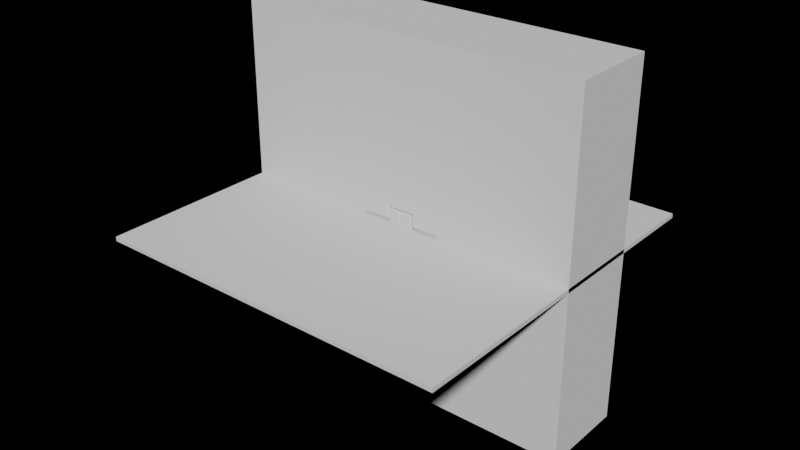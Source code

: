 # Source: StorageRoom.blend  (saved by Blender 3.3.6; exported with 4.5.12 LTS)
import bpy
from mathutils import Matrix  # noqa: F401  (used for matrix-valued properties, if any)

bpy.ops.wm.read_factory_settings(use_empty=True)
scene = bpy.context.scene
scene.name = 'Scene'

# ---- collections
col_collection = bpy.data.collections.new('Collection'); scene.collection.children.link(col_collection)

# ---- world
world_world = bpy.data.worlds.new('World'); scene.world = world_world
world_world.use_nodes = True; world_world.node_tree.nodes.clear()
_N = world_world.node_tree.nodes; _L = world_world.node_tree.links
n0 = _N.new('ShaderNodeOutputWorld'); n0.name = 'World Output'; n0.location = (300, 300)
n1 = _N.new('ShaderNodeBackground'); n1.name = 'Background'; n1.location = (10, 300)
n1.inputs[0].default_value = (0.0, 0.0, 0.0, 1.0)
_L.new(n1.outputs[0], n0.inputs[0])
n0.is_active_output = True
world_world.color = (0.05088, 0.05088, 0.05088)
world_world.use_sun_shadow = False
world_world.sun_shadow_jitter_overblur = 0.0
world_world.light_settings.distance = 0.2

# ---- meshes
me_plane = bpy.data.meshes.new('Plane')
me_plane.from_pydata([(-1.0, -1.0, 0.0), (1.0, -1.0, 0.0), (-1.0, 1.0, 0.0), (1.0, 1.0, 0.0), (-1.0, -1.0, -0.04754), (1.0, -1.0, -0.04754), (-1.0, 1.0, -0.04754), (1.0, 1.0, -0.04754)], [], [(0, 2, 3, 1), (4, 5, 7, 6), (1, 3, 7, 5), (2, 0, 4, 6), (3, 2, 6, 7), (0, 1, 5, 4)])
_uv = me_plane.uv_layers.new(name='UVMap')
_uv.uv.foreach_set('vector', [0.75, 0.75, 0.75, 0.5, 0.5, 0.5, 0.5, 0.75, 0.75, 0.75, 0.5, 0.75, 0.5, 0.5, 0.75, 0.5, 0.5, 0.75, 0.5, 0.5, 0.5, 0.5, 0.5, 0.75, 0.75, 0.5, 0.75, 0.75, 0.75, 0.75, 0.75, 0.5, 0.5, 0.5, 0.75, 0.5, 0.75, 0.5, 0.5, 0.5, 0.75, 0.75, 0.5, 0.75, 0.5, 0.75, 0.75, 0.75])
me_plane.update()
me_plane_001 = bpy.data.meshes.new('Plane.001')
me_plane_001.from_pydata([(-2.0, -2.0, 0.0), (2.0, -2.0, 0.0), (-2.0, 2.0, 0.0), (2.0, 2.0, 0.0), (-2.0, -2.0, -1.0), (2.0, -2.0, -1.0), (-2.0, 2.0, -1.0), (2.0, 2.0, -1.0), (-2.0, 0.2045, -2.98e-08), (-2.0, -0.2045, 2.98e-08), (2.0, 0.2045, -2.98e-08), (2.0, -0.2045, 2.98e-08), (-2.0, 0.2045, -1.0), (-2.0, -0.2045, -1.0), (2.0, 0.2045, -1.0), (2.0, -0.2045, -1.0), (-0.208, -2.0, 0.0), (0.208, -2.0, 0.0), (0.208, 2.0, 0.0), (-0.208, 2.0, 0.0), (-0.208, -2.0, -1.0), (0.208, -2.0, -1.0), (0.208, 2.0, -1.0), (-0.208, 2.0, -1.0), (-0.208, -0.2045, -1.0), (0.208, -0.2045, -1.0), (-0.208, 0.2045, -1.0), (0.208, 0.2045, -1.0), (0.208, -0.2045, 2.98e-08), (-0.208, -0.2045, 2.98e-08), (0.208, 0.2045, -2.98e-08), (-0.208, 0.2045, -2.98e-08), (0.208, -0.2045, -0.8124), (-0.208, -0.2045, -0.8124), (0.208, 0.2045, -0.8124), (-0.208, 0.2045, -0.8124), (-0.208, -0.2045, -0.1115), (-0.208, 0.2045, -0.1115), (0.208, -0.2045, -0.1115), (0.208, 0.2045, -0.1115), (-0.145, 0.1515, -0.1115), (0.145, 0.1515, -0.1115), (-0.145, -0.1515, -0.1115), (0.145, -0.1515, -0.1115), (0.145, -0.1515, -0.01887), (0.1653, -0.1686, 2.98e-08), (-0.145, -0.1515, -0.01887), (-0.1653, -0.1686, 2.98e-08), (0.1653, 0.1686, -2.98e-08), (0.145, 0.1515, -0.01887), (-0.1653, 0.1686, -2.98e-08), (-0.145, 0.1515, -0.01887), (-2.0, 0.02516, 0.0), (-2.0, -0.0253, 0.0), (2.0, 0.02516, 0.0), (2.0, -0.0253, 0.0), (-2.0, 0.02516, -1.0), (-2.0, -0.0253, -1.0), (2.0, 0.02516, -1.0), (2.0, -0.0253, -1.0), (-0.208, -0.0253, 0.0), (-0.208, 0.02516, 0.0), (0.208, -0.0253, 0.0), (0.208, 0.02516, 0.0), (-0.208, 0.02516, -1.0), (-0.208, -0.0253, -1.0), (0.208, 0.02516, -1.0), (0.208, -0.0253, -1.0), (-0.208, -0.0253, -0.8124), (-0.208, 0.02516, -0.8124), (0.208, -0.0253, -0.8124), (0.208, 0.02516, -0.8124), (0.208, -0.0253, -0.1115), (0.208, 0.02516, -0.1115), (-0.208, -0.0253, -0.1115), (-0.208, 0.02516, -0.1115), (0.145, -0.02484, -0.1115), (0.145, 0.02516, -0.1115), (-0.145, -0.02484, -0.1115), (-0.145, 0.02516, -0.1115), (-0.145, -0.02484, -0.01887), (-0.145, 0.02516, -0.01887), (-0.1653, 0.02516, 0.0), (-0.1653, -0.02499, 0.0), (0.145, -0.02484, -0.01887), (0.145, 0.02516, -0.01887), (0.1653, 0.02516, 0.0), (0.1653, -0.02499, 0.0), (0.4617, 2.0, 0.0), (0.4617, 2.0, -1.0), (0.4617, -0.2045, 2.98e-08), (0.4617, 0.2045, -2.98e-08), (0.4617, -2.0, 0.0), (0.4617, -2.0, -1.0), (0.4617, -0.2045, -1.0), (0.4617, 0.2045, -1.0), (0.4617, -0.0253, -1.0), (0.4617, 0.02516, -1.0), (0.4617, -0.0253, 0.0), (0.4617, 0.02516, 0.0), (-0.4617, 2.0, 0.0), (-0.4617, 2.0, -1.0), (-0.4617, -0.2045, 2.98e-08), (-0.4617, 0.2045, -2.98e-08), (-0.4617, -2.0, 0.0), (-0.4617, -2.0, -1.0), (-0.4617, -0.2045, -1.0), (-0.4617, 0.2045, -1.0), (-0.4617, -0.0253, -1.0), (-0.4617, 0.02516, -1.0), (-0.4617, -0.0253, 0.0), (-0.4617, 0.02516, 0.0), (-0.4617, -0.0253, -0.01887), (-0.4617, 0.02516, -0.01887), (-0.208, -0.0253, -0.01887), (-0.208, 0.02516, -0.01887), (-0.1653, -0.0253, -0.01887), (-0.1653, 0.02516, -0.01887), (0.0, -2.0, 0.0), (0.0, 2.0, 0.0), (0.0, -2.0, -1.0), (0.0, 2.0, -1.0), (0.0, -0.2045, -1.0), (0.0, 0.2045, -1.0), (0.0, -0.2045, 2.98e-08), (0.0, 0.2045, -2.98e-08), (0.0, -0.2045, -0.8124), (0.0, 0.2045, -0.8124), (0.0, -0.2045, -0.1115), (0.0, 0.2045, -0.1115), (0.0, -0.1515, -0.1115), (0.0, 0.1515, -0.1115), (0.0, -0.1515, -0.01887), (0.0, -0.1686, 2.98e-08), (0.0, 0.1686, -2.98e-08), (0.0, 0.1515, -0.01887), (0.0, -0.0253, -0.8124), (0.0, 0.02516, -0.8124), (0.0, -0.0253, -1.0), (0.0, 0.02516, -1.0), (0.4617, -0.0253, -0.01887), (0.4617, 0.02516, -0.01887), (0.208, -0.0253, -0.01887), (0.208, 0.02516, -0.01887), (0.1653, -0.0253, -0.01887), (0.1653, 0.02516, -0.01887), (-0.1653, -0.178, -0.1115), (-0.1653, 0.178, -0.1115), (-0.1653, -0.02507, -0.1115), (-0.1653, 0.02516, -0.1115), (0.0, 0.178, -0.1115), (0.0, -0.178, -0.1115), (0.1653, -0.178, -0.1115), (0.1653, 0.178, -0.1115), (0.1653, -0.02507, -0.1115), (0.1653, 0.02516, -0.1115)], [], [(25, 122, 138, 67), (14, 95, 89, 7), (59, 96, 97, 58), (9, 13, 4, 0), (100, 101, 6, 2), (58, 97, 95, 14), (2, 6, 12, 8), (53, 57, 13, 9), (88, 3, 7, 89), (91, 88, 18, 30), (99, 63, 143, 141), (85, 86, 48, 49), (71, 34, 127, 137), (66, 139, 123, 27), (111, 61, 31, 103), (74, 36, 33, 68), (104, 16, 29, 102), (1, 92, 93, 5), (109, 107, 26, 64), (62, 87, 45, 28), (105, 106, 24, 20), (70, 71, 137, 136), (104, 105, 20, 16), (11, 1, 5, 15), (11, 55, 98, 90), (119, 121, 23, 19), (107, 101, 23, 26), (152, 43, 76, 154), (103, 31, 19, 100), (143, 145, 144, 142), (39, 153, 150, 129), (129, 37, 35, 127), (5, 93, 94, 15), (38, 152, 154, 72), (135, 51, 40, 131), (60, 29, 47, 83), (18, 88, 89, 22), (149, 147, 40, 79), (155, 77, 41, 153), (92, 17, 21, 93), (125, 31, 50, 134), (30, 48, 86, 63), (125, 134, 48, 30), (151, 146, 42, 130), (80, 46, 42, 78), (132, 46, 47, 133), (134, 50, 51, 135), (81, 51, 50, 82), (67, 138, 139, 66), (15, 94, 96, 59), (99, 141, 140, 98), (32, 70, 136, 126), (46, 80, 83, 47), (44, 45, 87, 84), (51, 81, 79, 40), (17, 28, 124, 118), (10, 3, 88, 91), (63, 86, 145, 143), (62, 98, 140, 142), (154, 144, 145, 155), (87, 62, 142, 144), (44, 43, 130, 132), (146, 148, 78, 42), (148, 149, 117, 116), (31, 61, 82, 50), (27, 123, 121, 22), (96, 67, 66, 97), (39, 34, 71, 73), (141, 143, 142, 140), (73, 71, 70, 72), (10, 54, 58, 14), (90, 98, 62, 28), (106, 108, 65, 24), (108, 109, 64, 65), (37, 75, 69, 35), (75, 74, 68, 69), (102, 29, 60, 110), (119, 18, 22, 121), (28, 45, 133, 124), (49, 41, 77, 85), (30, 18, 119, 125), (95, 27, 22, 89), (128, 151, 152, 38), (94, 25, 67, 96), (8, 12, 56, 52), (52, 56, 57, 53), (93, 21, 25, 94), (54, 10, 91, 99), (54, 99, 98, 55), (153, 41, 131, 150), (38, 32, 126, 128), (9, 102, 110, 53), (57, 56, 109, 108), (13, 57, 108, 106), (8, 103, 100, 2), (12, 6, 101, 107), (0, 4, 105, 104), (4, 13, 106, 105), (56, 12, 107, 109), (0, 104, 102, 9), (52, 111, 103, 8), (19, 23, 101, 100), (132, 133, 45, 44), (52, 53, 110, 111), (111, 110, 112, 113), (113, 112, 114, 115), (115, 114, 116, 117), (60, 114, 112, 110), (111, 113, 115, 61), (61, 115, 117, 82), (83, 116, 114, 60), (65, 64, 139, 138), (68, 136, 137, 69), (129, 127, 34, 39), (135, 131, 41, 49), (54, 55, 59, 58), (46, 132, 130, 42), (147, 150, 131, 40), (55, 11, 15, 59), (1, 11, 90, 92), (69, 137, 127, 35), (36, 128, 126, 33), (33, 126, 136, 68), (72, 154, 155, 73), (29, 124, 133, 47), (64, 26, 123, 139), (24, 65, 138, 122), (26, 23, 121, 123), (20, 24, 122, 120), (151, 130, 43, 152), (31, 125, 119, 19), (16, 118, 124, 29), (16, 20, 120, 118), (84, 76, 43, 44), (134, 135, 49, 48), (72, 70, 32, 38), (99, 91, 30, 63), (97, 66, 27, 95), (92, 90, 28, 17), (3, 10, 14, 7), (37, 129, 150, 147), (73, 155, 153, 39), (21, 120, 122, 25), (74, 75, 149, 148), (36, 74, 148, 146), (128, 36, 146, 151), (75, 37, 147, 149), (77, 155, 145, 85), (17, 118, 120, 21), (79, 81, 117, 149), (148, 116, 80, 78), (80, 116, 83), (82, 117, 81), (154, 76, 84, 144), (84, 87, 144), (86, 85, 145)])
_uv = me_plane_001.uv_layers.new(name='UVMap')
_uv.uv.foreach_set('vector', [0.2244, 0.724, 0.2244, 0.75, 0.2468, 0.75, 0.2468, 0.724, 0.2756, 0.5, 0.2756, 0.6923, 0.5, 0.6923, 0.5, 0.5, 0.2468, 0.5, 0.2468, 0.6923, 0.2531, 0.6923, 0.2531, 0.5, 0.625, 0.2244, 0.5, 0.2244, 0.5, 0.0, 0.625, 0.0, 1.0, 0.1923, 0.875, 0.1923, 0.875, 5.96e-07, 1.0, 0.0, 0.2531, 0.5, 0.2531, 0.6923, 0.2756, 0.6923, 0.2756, 0.5, 0.625, 0.5, 0.5, 0.5, 0.5, 0.2756, 0.625, 0.2756, 0.625, 0.2468, 0.5, 0.2468, 0.5, 0.2244, 0.625, 0.2244, 1.0, 0.1923, 1.0, 0.0, 0.875, 5.96e-07, 0.875, 0.1923, 0.3077, 0.2244, 0.3077, 0.0, 0.276, 0.0, 0.276, 0.2244, 0.7918, 0.8025, 0.7918, 0.7707, 0.7894, 0.7707, 0.7894, 0.8025, 0.2681, 0.2469, 0.2707, 0.2469, 0.2707, 0.2289, 0.2681, 0.2311, 0.5798, 0.802, 0.6022, 0.802, 0.6022, 0.776, 0.5798, 0.776, 0.2531, 0.724, 0.2531, 0.75, 0.2756, 0.75, 0.2756, 0.724, 0.3077, 0.2469, 0.276, 0.2469, 0.276, 0.2244, 0.3077, 0.2244, 0.5287, 0.75, 0.5511, 0.75, 0.5511, 0.8376, 0.5287, 0.8376, 0.3077, 0.5, 0.276, 0.5, 0.276, 0.2756, 0.3077, 0.2756, 0.75, 0.0, 0.75, 0.1923, 0.875, 0.1923, 0.875, 0.0, 0.2531, 0.6923, 0.2756, 0.6923, 0.2756, 0.724, 0.2531, 0.724, 0.276, 0.2532, 0.2707, 0.2531, 0.2707, 0.2711, 0.276, 0.2756, 0.0, 0.6923, 0.2244, 0.6923, 0.2244, 0.724, 0.0, 0.724, 0.5735, 0.802, 0.5798, 0.802, 0.5798, 0.776, 0.5735, 0.776, 0.75, 0.1923, 0.875, 0.1923, 0.875, 0.224, 0.75, 0.224, 0.625, 0.2244, 0.625, 0.0, 0.5, 0.0, 0.5, 0.2244, 0.5, 0.2756, 0.5, 0.2532, 0.3077, 0.2532, 0.3077, 0.2756, 1.0, 0.25, 0.875, 0.25, 0.875, 0.224, 1.0, 0.224, 0.2756, 0.6923, 0.5, 0.6923, 0.5, 0.724, 0.2756, 0.724, 0.6055, 0.7553, 0.6088, 0.7579, 0.6247, 0.7579, 0.6247, 0.7553, 0.3077, 0.2244, 0.276, 0.2244, 0.276, 0.0, 0.3077, 0.0, 0.8083, 0.5811, 0.8083, 0.5758, 0.802, 0.5758, 0.802, 0.5811, 0.6533, 0.75, 0.65, 0.7553, 0.65, 0.776, 0.6533, 0.776, 0.776, 0.5876, 0.75, 0.5876, 0.75, 0.5, 0.776, 0.5, 0.0, 0.5, 0.0, 0.6923, 0.2244, 0.6923, 0.2244, 0.5, 0.6022, 0.75, 0.6055, 0.7553, 0.6247, 0.7553, 0.6246, 0.75, 0.7282, 0.7707, 0.7282, 0.7525, 0.7398, 0.7525, 0.7398, 0.7707, 0.276, 0.2532, 0.276, 0.2756, 0.2707, 0.2711, 0.2707, 0.2531, 1.0, 0.224, 1.0, 0.1923, 0.875, 0.1923, 0.875, 0.224, 0.6309, 0.7553, 0.65, 0.7553, 0.6467, 0.7579, 0.6309, 0.7579, 0.6309, 0.7553, 0.6309, 0.7579, 0.6467, 0.7579, 0.65, 0.7553, 0.75, 0.1923, 0.75, 0.224, 0.875, 0.224, 0.875, 0.1923, 0.25, 0.2244, 0.276, 0.2244, 0.2707, 0.2289, 0.25, 0.2289, 0.276, 0.2244, 0.2707, 0.2289, 0.2707, 0.2469, 0.276, 0.2469, 0.25, 0.2244, 0.25, 0.2289, 0.2707, 0.2289, 0.276, 0.2244, 0.6055, 0.776, 0.6055, 0.7553, 0.6088, 0.7579, 0.6088, 0.776, 0.7089, 0.8037, 0.7089, 0.7879, 0.7205, 0.7879, 0.7205, 0.8037, 0.7616, 0.7835, 0.7616, 0.7654, 0.7639, 0.7629, 0.7639, 0.7835, 0.7258, 0.7707, 0.7258, 0.75, 0.7282, 0.7525, 0.7282, 0.7707, 0.2681, 0.2469, 0.2681, 0.2311, 0.2707, 0.2289, 0.2707, 0.2469, 0.2468, 0.724, 0.2468, 0.75, 0.2531, 0.75, 0.2531, 0.724, 0.2244, 0.5, 0.2244, 0.6923, 0.2468, 0.6923, 0.2468, 0.5, 0.7484, 0.787, 0.7461, 0.787, 0.7461, 0.7934, 0.7484, 0.7934, 0.5511, 0.802, 0.5735, 0.802, 0.5735, 0.776, 0.5511, 0.776, 0.2681, 0.2689, 0.2681, 0.2531, 0.2707, 0.2531, 0.2707, 0.2711, 0.2681, 0.2689, 0.2707, 0.2711, 0.2707, 0.2531, 0.2681, 0.2531, 0.7374, 0.7913, 0.7374, 0.8071, 0.7258, 0.8071, 0.7258, 0.7913, 0.276, 0.5, 0.276, 0.2756, 0.25, 0.2756, 0.25, 0.5, 0.5, 0.2244, 0.5, 0.0, 0.3077, 0.0, 0.3077, 0.2244, 0.7918, 0.7707, 0.7918, 0.7654, 0.7894, 0.7654, 0.7894, 0.7707, 0.7779, 0.7946, 0.7779, 0.7629, 0.7755, 0.7629, 0.7755, 0.7946, 0.7398, 0.787, 0.7398, 0.7986, 0.7461, 0.7986, 0.7461, 0.787, 0.7779, 0.7999, 0.7779, 0.7946, 0.7755, 0.7946, 0.7755, 0.7999, 0.7616, 0.7654, 0.75, 0.7654, 0.75, 0.7835, 0.7616, 0.7835, 0.6055, 0.7553, 0.6247, 0.7553, 0.6247, 0.7579, 0.6088, 0.7579, 0.7398, 0.787, 0.7461, 0.787, 0.7461, 0.7986, 0.7398, 0.7986, 0.276, 0.2244, 0.276, 0.2469, 0.2707, 0.2469, 0.2707, 0.2289, 0.2756, 0.724, 0.2756, 0.75, 0.5, 0.75, 0.5, 0.724, 0.2468, 0.6923, 0.2468, 0.724, 0.2531, 0.724, 0.2531, 0.6923, 0.5, 0.75, 0.5, 0.8376, 0.5224, 0.8376, 0.5224, 0.75, 0.8083, 0.6128, 0.8083, 0.5811, 0.802, 0.5811, 0.802, 0.6128, 0.5224, 0.75, 0.5224, 0.8376, 0.5287, 0.8376, 0.5287, 0.75, 0.625, 0.2756, 0.625, 0.2531, 0.5, 0.2531, 0.5, 0.2756, 0.3077, 0.2756, 0.3077, 0.2532, 0.276, 0.2532, 0.276, 0.2756, 0.2244, 0.6923, 0.2468, 0.6923, 0.2468, 0.724, 0.2244, 0.724, 0.2468, 0.6923, 0.2531, 0.6923, 0.2531, 0.724, 0.2468, 0.724, 0.5, 0.75, 0.5224, 0.75, 0.5224, 0.8376, 0.5, 0.8376, 0.5224, 0.75, 0.5287, 0.75, 0.5287, 0.8376, 0.5224, 0.8376, 0.3077, 0.2756, 0.276, 0.2756, 0.276, 0.2532, 0.3077, 0.2532, 1.0, 0.25, 1.0, 0.224, 0.875, 0.224, 0.875, 0.25, 0.276, 0.2756, 0.2707, 0.2711, 0.25, 0.2711, 0.25, 0.2756, 0.7374, 0.7913, 0.7258, 0.7913, 0.7258, 0.8071, 0.7374, 0.8071, 0.276, 0.2244, 0.276, 0.0, 0.25, 0.0, 0.25, 0.2244, 0.2756, 0.6923, 0.2756, 0.724, 0.5, 0.724, 0.5, 0.6923, 0.6022, 0.776, 0.6055, 0.776, 0.6055, 0.7553, 0.6022, 0.75, 0.2244, 0.6923, 0.2244, 0.724, 0.2468, 0.724, 0.2468, 0.6923, 0.625, 0.2756, 0.5, 0.2756, 0.5, 0.2531, 0.625, 0.2531, 0.625, 0.2531, 0.5, 0.2531, 0.5, 0.2468, 0.625, 0.2468, 0.0, 0.6923, 0.0, 0.724, 0.2244, 0.724, 0.2244, 0.6923, 0.5, 0.2469, 0.5, 0.2244, 0.3077, 0.2244, 0.3077, 0.2469, 0.5, 0.2469, 0.3077, 0.2469, 0.3077, 0.2532, 0.5, 0.2532, 0.65, 0.7553, 0.6467, 0.7579, 0.6467, 0.776, 0.65, 0.776, 0.802, 0.6752, 0.802, 0.5876, 0.776, 0.5876, 0.776, 0.6752, 0.5, 0.2756, 0.3077, 0.2756, 0.3077, 0.2532, 0.5, 0.2532, 0.2468, 0.5, 0.2531, 0.5, 0.2531, 0.6923, 0.2468, 0.6923, 0.2244, 0.5, 0.2468, 0.5, 0.2468, 0.6923, 0.2244, 0.6923, 0.5, 0.2244, 0.3077, 0.2244, 0.3077, 0.0, 0.5, 0.0, 0.2756, 0.5, 0.5, 0.5, 0.5, 0.6923, 0.2756, 0.6923, 0.75, 0.0, 0.875, 0.0, 0.875, 0.1923, 0.75, 0.1923, 0.0, 0.5, 0.2244, 0.5, 0.2244, 0.6923, 0.0, 0.6923, 0.2531, 0.5, 0.2756, 0.5, 0.2756, 0.6923, 0.2531, 0.6923, 0.5, 0.5, 0.3077, 0.5, 0.3077, 0.2756, 0.5, 0.2756, 0.5, 0.2469, 0.3077, 0.2469, 0.3077, 0.2244, 0.5, 0.2244, 1.0, 0.224, 0.875, 0.224, 0.875, 0.1923, 1.0, 0.1923, 0.7616, 0.7835, 0.7639, 0.7835, 0.7639, 0.7629, 0.7616, 0.7654, 0.5, 0.2469, 0.5, 0.2532, 0.3077, 0.2532, 0.3077, 0.2469, 0.7484, 0.787, 0.7484, 0.7934, 0.7461, 0.7934, 0.7461, 0.787, 0.8083, 0.6128, 0.802, 0.6128, 0.802, 0.5811, 0.8083, 0.5811, 0.8083, 0.5811, 0.802, 0.5811, 0.802, 0.5758, 0.8083, 0.5758, 0.7779, 0.7946, 0.7755, 0.7946, 0.7755, 0.7629, 0.7779, 0.7629, 0.7918, 0.8025, 0.7894, 0.8025, 0.7894, 0.7707, 0.7918, 0.7707, 0.7918, 0.7707, 0.7894, 0.7707, 0.7894, 0.7654, 0.7918, 0.7654, 0.7779, 0.7999, 0.7755, 0.7999, 0.7755, 0.7946, 0.7779, 0.7946, 0.2468, 0.724, 0.2531, 0.724, 0.2531, 0.75, 0.2468, 0.75, 0.5735, 0.802, 0.5735, 0.776, 0.5798, 0.776, 0.5798, 0.802, 0.776, 0.5876, 0.776, 0.5, 0.75, 0.5, 0.75, 0.5876, 0.7282, 0.7707, 0.7398, 0.7707, 0.7398, 0.7525, 0.7282, 0.7525, 0.625, 0.2531, 0.625, 0.2468, 0.5, 0.2468, 0.5, 0.2531, 0.7616, 0.7654, 0.7616, 0.7835, 0.75, 0.7835, 0.75, 0.7654, 0.65, 0.7553, 0.65, 0.776, 0.6467, 0.776, 0.6467, 0.7579, 0.625, 0.2468, 0.625, 0.2244, 0.5, 0.2244, 0.5, 0.2468, 0.5, 0.5, 0.5, 0.2756, 0.3077, 0.2756, 0.3077, 0.5, 0.5798, 0.802, 0.5798, 0.776, 0.6022, 0.776, 0.6022, 0.802, 0.802, 0.6752, 0.776, 0.6752, 0.776, 0.5876, 0.802, 0.5876, 0.5511, 0.802, 0.5511, 0.776, 0.5735, 0.776, 0.5735, 0.802, 0.6246, 0.75, 0.6247, 0.7553, 0.6309, 0.7553, 0.6309, 0.75, 0.276, 0.2756, 0.25, 0.2756, 0.25, 0.2711, 0.2707, 0.2711, 0.2531, 0.724, 0.2756, 0.724, 0.2756, 0.75, 0.2531, 0.75, 0.2244, 0.724, 0.2468, 0.724, 0.2468, 0.75, 0.2244, 0.75, 0.2756, 0.724, 0.5, 0.724, 0.5, 0.75, 0.2756, 0.75, 0.0, 0.724, 0.2244, 0.724, 0.2244, 0.75, 0.0, 0.75, 0.6055, 0.776, 0.6088, 0.776, 0.6088, 0.7579, 0.6055, 0.7553, 0.276, 0.2244, 0.25, 0.2244, 0.25, 0.0, 0.276, 0.0, 0.276, 0.5, 0.25, 0.5, 0.25, 0.2756, 0.276, 0.2756, 0.75, 0.224, 0.875, 0.224, 0.875, 0.25, 0.75, 0.25, 0.7089, 0.8037, 0.7205, 0.8037, 0.7205, 0.7879, 0.7089, 0.7879, 0.7258, 0.7707, 0.7282, 0.7707, 0.7282, 0.7525, 0.7258, 0.75, 0.5287, 0.75, 0.5287, 0.8376, 0.5511, 0.8376, 0.5511, 0.75, 0.3077, 0.2469, 0.3077, 0.2244, 0.276, 0.2244, 0.276, 0.2469, 0.2531, 0.6923, 0.2531, 0.724, 0.2756, 0.724, 0.2756, 0.6923, 0.3077, 0.5, 0.3077, 0.2756, 0.276, 0.2756, 0.276, 0.5, 0.625, 0.5, 0.625, 0.2756, 0.5, 0.2756, 0.5, 0.5, 0.6533, 0.75, 0.6533, 0.776, 0.65, 0.776, 0.65, 0.7553, 0.6309, 0.75, 0.6309, 0.7553, 0.65, 0.7553, 0.6533, 0.75, 0.0, 0.724, 0.0, 0.75, 0.2244, 0.75, 0.2244, 0.724, 0.6246, 0.75, 0.6309, 0.75, 0.6309, 0.7553, 0.6247, 0.7553, 0.6022, 0.75, 0.6246, 0.75, 0.6247, 0.7553, 0.6055, 0.7553, 0.6022, 0.776, 0.6022, 0.75, 0.6055, 0.7553, 0.6055, 0.776, 0.6309, 0.75, 0.6533, 0.75, 0.65, 0.7553, 0.6309, 0.7553, 0.7779, 0.7629, 0.7779, 0.7654, 0.7894, 0.7654, 0.7894, 0.7629, 0.75, 0.224, 0.75, 0.25, 0.875, 0.25, 0.875, 0.224, 0.7779, 0.7629, 0.7894, 0.7629, 0.7894, 0.7654, 0.7779, 0.7654, 0.7639, 0.7999, 0.7755, 0.7999, 0.7755, 0.8025, 0.7639, 0.8025, 0.7755, 0.8025, 0.7755, 0.7999, 0.7779, 0.7999, 0.7918, 0.7654, 0.7894, 0.7654, 0.7894, 0.7629, 0.7639, 0.7999, 0.7639, 0.8025, 0.7755, 0.8025, 0.7755, 0.7999, 0.7755, 0.8025, 0.7779, 0.7999, 0.7755, 0.7999, 0.7918, 0.7654, 0.7894, 0.7629, 0.7894, 0.7654])
me_plane_001.update()
me_plane_002 = bpy.data.meshes.new('Plane.002')
me_plane_002.from_pydata([(-0.145, -0.1515, -0.1115), (-0.145, 0.1515, -0.1115), (-0.1334, -0.14, 2.753e-08), (-0.145, -0.1515, -0.01157), (-0.145, 0.1515, -0.01157), (-0.1334, 0.14, -2.753e-08), (0.0, 0.1515, -0.01157), (0.0, -0.1515, -0.01157), (0.0, -0.1515, -0.1115), (0.0, 0.1515, -0.1115), (-0.01202, 0.14, -2.753e-08), (0.0, 0.1515, -0.01157), (0.0, -0.1515, -0.01157), (-0.01202, -0.14, 2.753e-08)], [], [(9, 8, 0, 1), (3, 4, 1, 0), (12, 13, 2, 3, 7), (6, 11, 12, 7), (2, 5, 4, 3), (7, 3, 0, 8), (4, 6, 9, 1), (10, 5, 2, 13), (8, 9, 6, 7), (10, 13, 12, 11), (6, 4, 5, 10, 11)])
_uv = me_plane_002.uv_layers.new(name='UVMap')
_uv.uv.foreach_set('vector', [0.6715, 0.75, 0.6715, 0.7879, 0.6533, 0.7879, 0.6533, 0.75, 0.8136, 0.7131, 0.8136, 0.751, 0.8011, 0.751, 0.8011, 0.7131, 0.6896, 0.7879, 0.6911, 0.7864, 0.7063, 0.7864, 0.7077, 0.7879, 0.6896, 0.7879, 0.625, 0.5, 0.625, 0.5, 0.625, 0.5, 0.625, 0.5, 0.7063, 0.7864, 0.7063, 0.7514, 0.7077, 0.75, 0.7077, 0.7879, 0.6715, 0.806, 0.6715, 0.7879, 0.684, 0.7879, 0.684, 0.806, 0.684, 0.806, 0.684, 0.7879, 0.6964, 0.7879, 0.6964, 0.806, 0.6911, 0.7514, 0.7063, 0.7514, 0.7063, 0.7864, 0.6911, 0.7864, 0.7918, 0.8007, 0.7918, 0.7629, 0.8043, 0.7629, 0.8043, 0.8007, 0.6911, 0.7514, 0.6911, 0.7864, 0.6896, 0.7879, 0.6896, 0.75, 0.6896, 0.75, 0.7077, 0.75, 0.7063, 0.7514, 0.6911, 0.7514, 0.6896, 0.75])
me_plane_002.update()
me_plane_003 = bpy.data.meshes.new('Plane.003')
me_plane_003.from_pydata([(0.145, -0.1515, -0.1115), (0.145, 0.1515, -0.1115), (0.145, -0.1515, -0.01157), (0.1334, -0.14, 2.753e-08), (0.1334, 0.14, -2.753e-08), (0.145, 0.1515, -0.01157), (0.0, -0.1515, -0.1115), (0.0, 0.1515, -0.1115), (0.0, -0.1515, -0.01157), (0.0, 0.1515, -0.01157), (0.01202, -0.14, 2.753e-08), (0.0, -0.1515, -0.01157), (0.0, 0.1515, -0.01157), (0.01202, 0.14, -2.753e-08)], [], [(5, 2, 0, 1), (9, 5, 1, 7), (2, 5, 4, 3), (2, 8, 6, 0), (11, 12, 9, 8), (3, 10, 11, 8, 2), (1, 0, 6, 7), (5, 9, 12, 13, 4), (7, 6, 8, 9), (12, 11, 10, 13), (4, 13, 10, 3)])
_uv = me_plane_003.uv_layers.new(name='UVMap')
_uv.uv.foreach_set('vector', [0.8136, 0.6752, 0.8136, 0.7131, 0.8011, 0.7131, 0.8011, 0.6752, 0.6658, 0.7879, 0.6658, 0.806, 0.6533, 0.806, 0.6533, 0.7879, 0.7077, 0.7879, 0.7077, 0.75, 0.7092, 0.7514, 0.7092, 0.7864, 0.6964, 0.806, 0.6964, 0.7879, 0.7089, 0.7879, 0.7089, 0.806, 0.625, 0.5, 0.625, 0.5, 0.625, 0.5, 0.625, 0.5, 0.7092, 0.7864, 0.7243, 0.7864, 0.7258, 0.7879, 0.7258, 0.7879, 0.7077, 0.7879, 0.6896, 0.75, 0.6896, 0.7879, 0.6715, 0.7879, 0.6715, 0.75, 0.6658, 0.806, 0.6658, 0.7879, 0.6658, 0.7879, 0.6673, 0.7894, 0.6673, 0.8046, 0.802, 0.5379, 0.802, 0.5, 0.8145, 0.5, 0.8145, 0.5379, 0.7258, 0.75, 0.7258, 0.7879, 0.7243, 0.7864, 0.7243, 0.7514, 0.7092, 0.7514, 0.7243, 0.7514, 0.7243, 0.7864, 0.7092, 0.7864])
me_plane_003.update()

# ---- objects
ob_ground = bpy.data.objects.new('Ground', me_plane)
ob_wall = bpy.data.objects.new('Wall', me_plane_001)
ob_leftbarrier = bpy.data.objects.new('LeftBarrier', me_plane_002)
ob_rightbarrier = bpy.data.objects.new('RightBarrier', me_plane_003)

# ---- transforms, parenting, visibility, modifiers, constraints
ob_ground.location = (0.0, 0.0, 0.0)
ob_ground.scale = (2.0, 2.0, 1.0)
ob_wall.location = (0.0, 0.0, 0.0)
ob_wall.rotation_euler = (1.571, 2.22e-16, 2.22e-16)
ob_leftbarrier.location = (0.0, 0.0, 0.0)
ob_leftbarrier.rotation_euler = (1.571, 2.22e-16, 2.22e-16)
ob_rightbarrier.location = (0.0, 0.0, 0.0)
ob_rightbarrier.rotation_euler = (1.571, 2.22e-16, 2.22e-16)

# ---- collection membership
col_collection.objects.link(ob_ground)
col_collection.objects.link(ob_wall)
col_collection.objects.link(ob_leftbarrier)
col_collection.objects.link(ob_rightbarrier)

# ---- scene / render settings (as saved in the file)
scene.frame_start = 1; scene.frame_end = 250; scene.frame_set(1)
scene.render.engine = 'CYCLES'
scene.cycles.use_denoising = False
scene.cycles.samples = 300
scene.cycles.sampling_pattern = 'TABULATED_SOBOL'
scene.cycles.use_light_tree = False
scene.cycles.caustics_reflective = False
scene.cycles.caustics_refractive = False
scene.cycles.max_bounces = 1
scene.cycles.diffuse_bounces = 1
scene.cycles.glossy_bounces = 1
scene.cycles.transmission_bounces = 1
scene.cycles.volume_bounces = 1
scene.cycles.transparent_max_bounces = 1
scene.eevee.use_gtao = True
scene.eevee.use_raytracing = True
scene.view_settings.look = 'High Contrast'
scene.view_settings.view_transform = 'Filmic'
bpy.context.view_layer.update()

# ---- added for rendering (the .blend has no active camera and no usable light): camera, sun
cam_auto = bpy.data.cameras.new('AutoCamera')
cam_auto.lens = 50.0
cam_auto.sensor_width = 36.0
cam_auto.clip_end = 1000.0
ob_auto_camera = bpy.data.objects.new('AutoCamera', cam_auto)
scene.collection.objects.link(ob_auto_camera)
ob_auto_camera.location = (6.41014, -7.69217, 5.12812)
ob_auto_camera.rotation_euler = (1.09748, -7.21219e-08, 0.694738)
scene.camera = ob_auto_camera
light_auto_sun = bpy.data.lights.new('AutoSun', 'SUN')
light_auto_sun.energy = 3.0
light_auto_sun.angle = 0.0523599
ob_auto_sun = bpy.data.objects.new('AutoSun', light_auto_sun)
scene.collection.objects.link(ob_auto_sun)
ob_auto_sun.rotation_euler = (0.872665, 0.174533, 0.523599)
bpy.context.view_layer.update()
